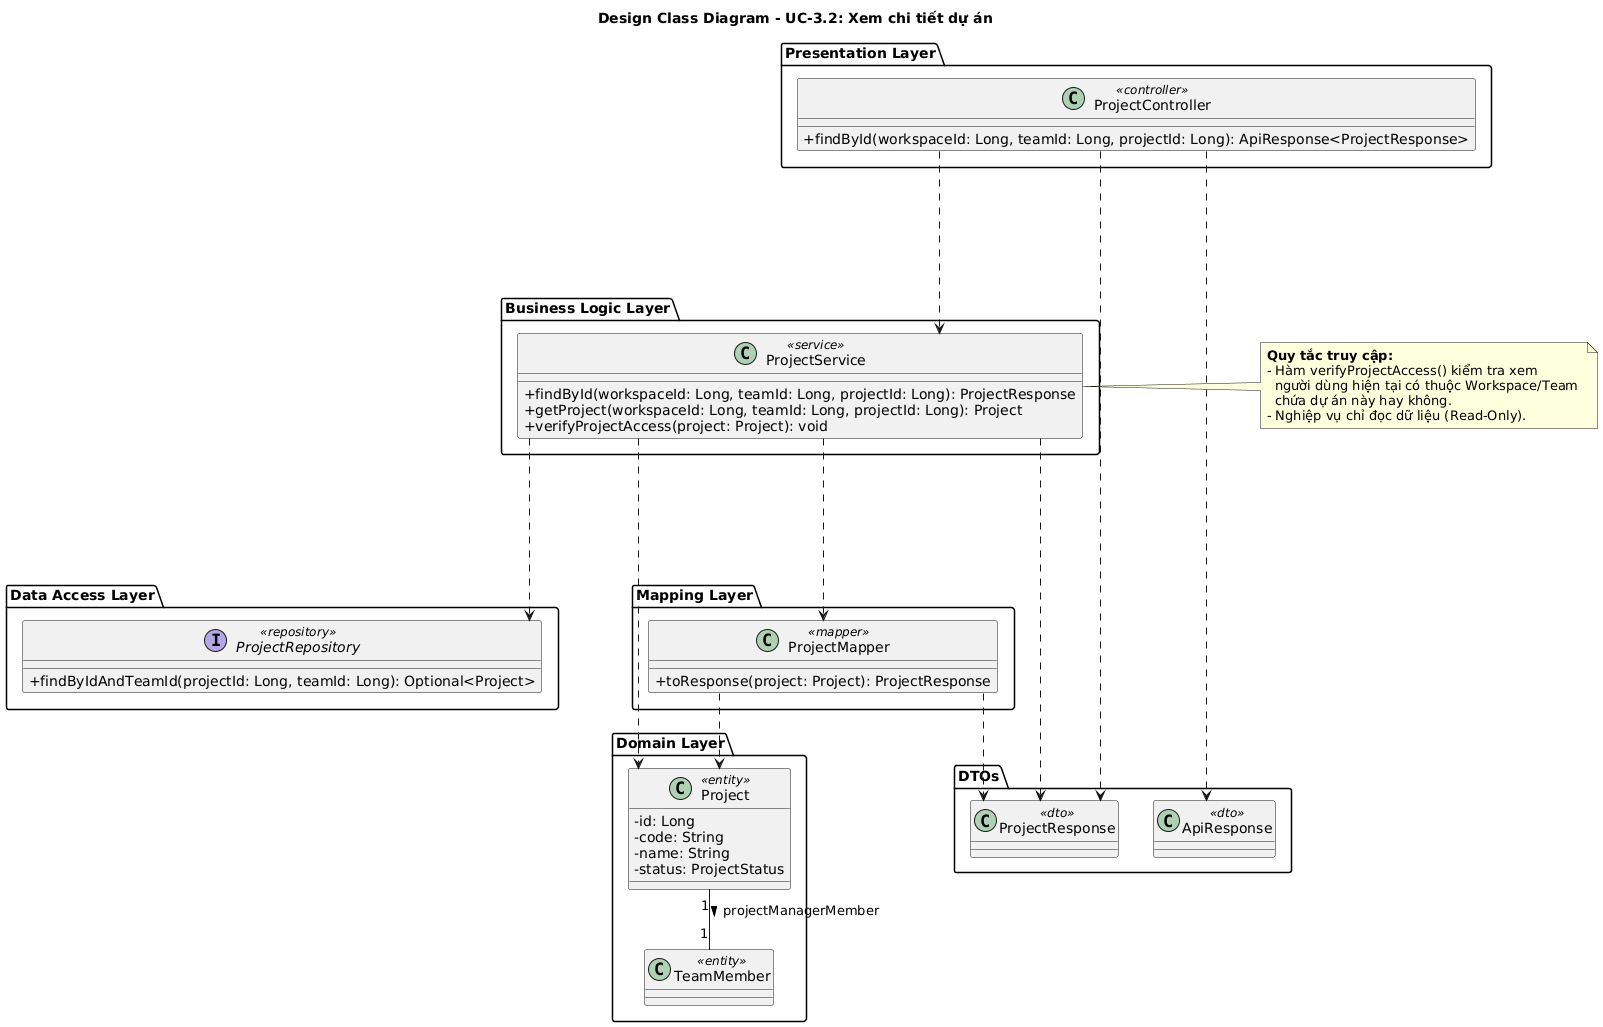

The diagram above was rendered by PlantUML. Its source (embedded in the PNG):
@startuml
top to bottom direction
skinparam classAttributeIconSize 0
skinparam linetype ortho

title Design Class Diagram - UC-3.2: Xem chi tiết dự án

package "Presentation Layer" {
    class ProjectController <<controller>> {
        +findById(workspaceId: Long, teamId: Long, projectId: Long): ApiResponse<ProjectResponse>
    }
}

package "Business Logic Layer" {
    class ProjectService <<service>> {
        +findById(workspaceId: Long, teamId: Long, projectId: Long): ProjectResponse
        +getProject(workspaceId: Long, teamId: Long, projectId: Long): Project
        +verifyProjectAccess(project: Project): void
    }
}

package "Data Access Layer" {
    interface ProjectRepository <<repository>> {
        +findByIdAndTeamId(projectId: Long, teamId: Long): Optional<Project>
    }
}

package "Mapping Layer" {
    class ProjectMapper <<mapper>> {
        +toResponse(project: Project): ProjectResponse
    }
}

package "Domain Layer" {
    class Project <<entity>> {
        - id: Long
        - code: String
        - name: String
        - status: ProjectStatus
    }
    class TeamMember <<entity>>
}

package "DTOs" {
    class ProjectResponse <<dto>>
    class ApiResponse <<dto>>
}

' Định vị luồng đi dọc xuống dưới rõ ràng
ProjectController ..down..> ProjectService
ProjectService ..down..> ProjectRepository
ProjectService ..down..> ProjectMapper

' Kết nối đầy đủ Dependency tránh lỗi các class bị đứng cô lập
ProjectController ..> ApiResponse
ProjectController ..> ProjectResponse
ProjectService ..> ProjectResponse
ProjectService ..> Project
ProjectMapper ..> ProjectResponse
ProjectMapper ..> Project

Project "1" -- "1" TeamMember : projectManagerMember >

note right of ProjectService
  **Quy tắc truy cập:**
  - Hàm verifyProjectAccess() kiểm tra xem 
    người dùng hiện tại có thuộc Workspace/Team 
    chứa dự án này hay không.
  - Nghiệp vụ chỉ đọc dữ liệu (Read-Only).
end note
@enduml